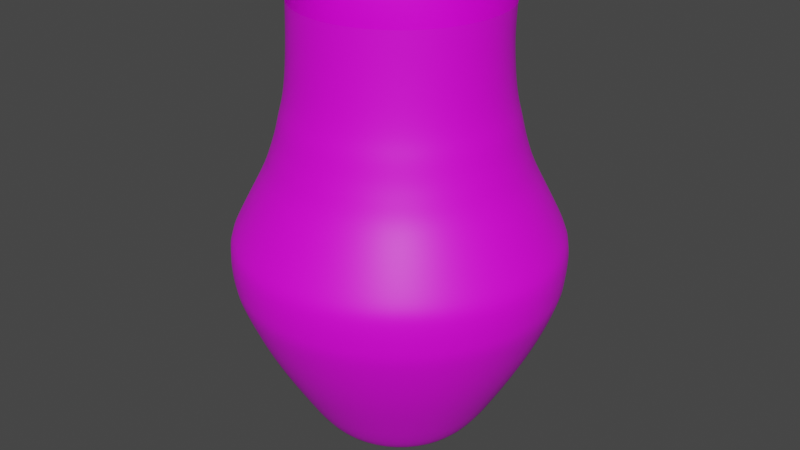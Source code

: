 # Source: jar09.blend  (saved by Blender 2.83.18; exported with 4.5.12 LTS)
import bpy
from mathutils import Matrix  # noqa: F401  (used for matrix-valued properties, if any)

bpy.ops.wm.read_factory_settings(use_empty=True)
scene = bpy.context.scene
scene.name = 'Scene'

# ---- collections
col_collection = bpy.data.collections.new('Collection'); scene.collection.children.link(col_collection)

# ---- images (referenced by path relative to the original .blend; pixels are not part of the script)
import os
ASSET_DIR = os.environ.get("B2B_ASSET_DIR", "")  # directory of the original .blend (textures are referenced by path, not embedded)
HERE = os.path.dirname(os.path.abspath(__file__))  # packed textures are extracted next to this script under _unpacked/

def load_image(name, relpath, width, height, colorspace="sRGB"):
    """Load a texture the original file referenced (path relative to the .blend, or extracted next to this script)."""
    p = next((c for c in (os.path.join(HERE, relpath), os.path.join(ASSET_DIR, relpath)) if relpath and os.path.exists(c)), "")
    if p:
        img = bpy.data.images.load(p, check_existing=True)
        img.name = name
    else:  # same state as the original file: an image datablock whose file is absent (Cycles renders it pink)
        img = bpy.data.images.new(name, width, height)
        img.source = "FILE"
        img.filepath = "//" + (relpath or name)
    img.colorspace_settings.name = colorspace
    return img
img_jar_painted = load_image('Jar painted', '', 1024, 1024, 'sRGB')
img_jar_color = load_image('jar color', 'jar color.png', 1024, 1024, 'sRGB')

# ---- materials (node trees are filled in below, after node groups)
mat_material_001 = bpy.data.materials.new('Material.001')
mat_material_001.use_transparent_shadow = False

# ---- material node trees
mat_material_001.use_nodes = True; mat_material_001.node_tree.nodes.clear()
_N = mat_material_001.node_tree.nodes; _L = mat_material_001.node_tree.links
n0 = _N.new('ShaderNodeBsdfPrincipled'); n0.name = 'Principled BSDF'; n0.location = (10, 300)
n0.distribution = 'GGX'
n0.subsurface_method = 'BURLEY'
n0.inputs[3].default_value = 1.45
n0.inputs[27].default_value = (0.0, 0.0, 0.0, 1.0)
n0.inputs[28].default_value = 1.0
n1 = _N.new('ShaderNodeOutputMaterial'); n1.name = 'Material Output'; n1.location = (300, 300)
n2 = _N.new('ShaderNodeTexImage'); n2.name = 'Image Texture'; n2.location = (-280, 280)
n2.image = img_jar_painted
n3 = _N.new('ShaderNodeTexImage'); n3.name = 'Image Texture.001'; n3.location = (0, 0)
n3.image = img_jar_color
_L.new(n0.outputs[0], n1.inputs[0])
_L.new(n2.outputs[0], n0.inputs[0])
n1.is_active_output = True

# ---- world
world_world = bpy.data.worlds.new('World'); scene.world = world_world
world_world.use_nodes = True; world_world.node_tree.nodes.clear()
_N = world_world.node_tree.nodes; _L = world_world.node_tree.links
n0 = _N.new('ShaderNodeOutputWorld'); n0.name = 'World Output'; n0.location = (300, 300)
n1 = _N.new('ShaderNodeBackground'); n1.name = 'Background'; n1.location = (10, 300)
n1.inputs[0].default_value = (0.05088, 0.05088, 0.05088, 1.0)
_L.new(n1.outputs[0], n0.inputs[0])
n0.is_active_output = True
world_world.color = (0.05088, 0.05088, 0.05088)
world_world.use_sun_shadow = False
world_world.sun_shadow_jitter_overblur = 0.0

# ---- meshes
me_plane_001 = bpy.data.meshes.new('Plane.001')
me_plane_001.from_pydata([(0.7696, -1.192e-07, 0.9438), (0.6162, -8.941e-08, 0.7615), (0.4116, -8.941e-08, 0.7121), (-0.005696, -9.054e-08, 0.6738), (0.2267, -8.941e-08, 0.6817), (0.8915, -1.49e-07, 1.13), (1.017, -1.788e-07, 1.327), (1.139, -2.086e-07, 1.532), (1.261, -2.384e-07, 1.768), (1.371, -2.682e-07, 2.03), (1.391, -2.98e-07, 2.136), (1.403, -2.98e-07, 2.258), (1.403, -3.278e-07, 2.341), (1.395, -3.278e-07, 2.433), (1.344, -3.278e-07, 2.543), (1.19, -3.874e-07, 2.812), (1.08, -4.172e-07, 3.002), (1.033, -4.172e-07, 3.131), (0.9859, -4.47e-07, 3.261), (0.9505, -4.47e-07, 3.412), (0.9151, -4.768e-07, 3.523), (0.8876, -5.066e-07, 3.671), (0.8706, -5.066e-07, 3.846), (0.8592, -5.364e-07, 4.037), (0.8536, -5.662e-07, 4.283), (0.6672, 0.3852, 0.9438), (0.539, 0.3112, 0.7615), (0.3679, 0.2124, 0.7121), (-0.03346, -0.002848, 0.6738), (0.2133, 0.1232, 0.6817), (0.7692, 0.4441, 1.13), (0.8744, 0.5049, 1.327), (0.9764, 0.5637, 1.532), (1.078, 0.6226, 1.768), (1.17, 0.6758, 2.03), (1.187, 0.6853, 2.136), (1.197, 0.691, 2.258), (1.197, 0.691, 2.341), (1.19, 0.6872, 2.433), (1.147, 0.6625, 2.543), (1.019, 0.5884, 2.812), (0.9271, 0.5352, 3.002), (0.8876, 0.5125, 3.131), (0.8481, 0.4897, 3.261), (0.8185, 0.4726, 3.412), (0.7889, 0.4555, 3.523), (0.7659, 0.4422, 3.671), (0.7517, 0.434, 3.846), (0.7422, 0.4285, 4.037), (0.7648, 0.4258, 4.283), (0.3852, 0.6672, 0.9438), (0.3112, 0.539, 0.7615), (0.2124, 0.3679, 0.7121), (-0.002848, -0.004933, 0.6738), (0.1232, 0.2133, 0.6817), (0.4441, 0.7692, 1.13), (0.5049, 0.8744, 1.327), (0.5637, 0.9764, 1.532), (0.6226, 1.078, 1.768), (0.6758, 1.17, 2.03), (0.6853, 1.187, 2.136), (0.691, 1.197, 2.258), (0.691, 1.197, 2.341), (0.6872, 1.19, 2.433), (0.6625, 1.147, 2.543), (0.5884, 1.019, 2.812), (0.5352, 0.9271, 3.002), (0.5125, 0.8876, 3.131), (0.4897, 0.8481, 3.261), (0.4726, 0.8185, 3.412), (0.4555, 0.7889, 3.523), (0.4422, 0.7659, 3.671), (0.434, 0.7517, 3.846), (0.4285, 0.7422, 4.037), (0.442, 0.7375, 4.283), (1.192e-07, 0.7704, 0.9438), (5.96e-08, 0.6223, 0.7615), (1.043e-07, 0.4248, 0.7121), (-0.02836, -0.005696, 0.6738), (8.941e-08, 0.2463, 0.6817), (1.49e-07, 0.8882, 1.13), (1.788e-07, 1.01, 1.327), (1.49e-07, 1.127, 1.532), (2.384e-07, 1.245, 1.768), (2.384e-07, 1.352, 2.03), (2.384e-07, 1.371, 2.136), (2.384e-07, 1.382, 2.258), (2.98e-07, 1.382, 2.341), (2.98e-07, 1.374, 2.433), (2.384e-07, 1.325, 2.543), (4.172e-07, 1.177, 2.812), (3.576e-07, 1.07, 3.002), (4.172e-07, 1.025, 3.131), (4.172e-07, 0.9793, 3.261), (3.874e-07, 0.9452, 3.412), (4.47e-07, 0.911, 3.523), (4.768e-07, 0.8844, 3.671), (4.768e-07, 0.868, 3.846), (5.662e-07, 0.857, 4.037), (0.001007, 0.8516, 4.283), (-0.3852, 0.6672, 0.9438), (-0.3112, 0.539, 0.7615), (-0.2124, 0.3679, 0.7121), (0.003956, -0.004932, 0.6738), (-0.1232, 0.2133, 0.6817), (-0.4441, 0.7692, 1.13), (-0.5049, 0.8744, 1.327), (-0.5637, 0.9764, 1.532), (-0.6226, 1.078, 1.768), (-0.6758, 1.17, 2.03), (-0.6853, 1.187, 2.136), (-0.691, 1.197, 2.258), (-0.691, 1.197, 2.341), (-0.6872, 1.19, 2.433), (-0.6625, 1.147, 2.543), (-0.5884, 1.019, 2.812), (-0.5352, 0.9271, 3.002), (-0.5125, 0.8876, 3.131), (-0.4897, 0.8481, 3.261), (-0.4726, 0.8185, 3.412), (-0.4555, 0.7889, 3.523), (-0.4422, 0.7659, 3.671), (-0.434, 0.7517, 3.846), (-0.4285, 0.7422, 4.037), (-0.44, 0.7375, 4.283), (-0.6672, 0.3852, 0.9438), (-0.539, 0.3112, 0.7615), (-0.3679, 0.2124, 0.7121), (-0.02325, -0.002848, 0.6738), (-0.2199, 0.1232, 0.6817), (-0.7692, 0.4441, 1.13), (-0.8744, 0.5049, 1.327), (-0.9764, 0.5637, 1.532), (-1.078, 0.6226, 1.768), (-1.17, 0.6758, 2.03), (-1.187, 0.6853, 2.136), (-1.197, 0.691, 2.258), (-1.197, 0.691, 2.341), (-1.19, 0.6872, 2.433), (-1.147, 0.6625, 2.543), (-1.019, 0.5884, 2.812), (-0.9271, 0.5352, 3.002), (-0.8876, 0.5125, 3.131), (-0.8481, 0.4897, 3.261), (-0.8185, 0.4726, 3.412), (-0.7889, 0.4555, 3.523), (-0.7659, 0.4422, 3.671), (-0.7517, 0.434, 3.846), (-0.7422, 0.4285, 4.037), (-0.7628, 0.4258, 4.283), (-0.8263, 1.192e-07, 0.9438), (-0.6729, 0.0, 0.7615), (-0.4683, 1.192e-07, 0.7121), (0.006905, 8.941e-08, 0.6738), (-0.2835, 8.941e-08, 0.6817), (-0.9482, 1.192e-07, 1.13), (-1.074, 1.788e-07, 1.327), (-1.196, 8.941e-08, 1.532), (-1.318, 2.384e-07, 1.768), (-1.428, 1.788e-07, 2.03), (-1.448, 1.192e-07, 2.136), (-1.46, 1.788e-07, 2.258), (-1.46, 2.384e-07, 2.341), (-1.452, 1.788e-07, 2.433), (-1.401, 2.384e-07, 2.543), (-1.247, 4.172e-07, 2.812), (-1.137, 2.98e-07, 3.002), (-1.09, 3.576e-07, 3.131), (-1.043, 4.47e-07, 3.261), (-1.007, 3.278e-07, 3.412), (-0.9718, 4.47e-07, 3.523), (-0.9443, 4.47e-07, 3.671), (-0.9273, 4.47e-07, 3.846), (-0.916, 5.364e-07, 4.037), (-0.9103, 5.662e-07, 4.283), (-0.7194, -0.3852, 0.9438), (-0.5865, -0.3112, 0.7615), (-0.4094, -0.2124, 0.7121), (0.004932, 0.002848, 0.6738), (-0.2493, -0.1232, 0.6817), (-0.825, -0.4441, 1.13), (-0.934, -0.5049, 1.327), (-1.04, -0.5637, 1.532), (-1.145, -0.6226, 1.768), (-1.241, -0.6758, 2.03), (-1.258, -0.6853, 2.136), (-1.268, -0.691, 2.258), (-1.268, -0.691, 2.341), (-1.261, -0.6872, 2.433), (-1.217, -0.6625, 2.543), (-1.084, -0.5884, 2.812), (-0.9885, -0.5352, 3.002), (-0.9476, -0.5125, 3.131), (-0.9067, -0.4897, 3.261), (-0.8761, -0.4726, 3.412), (-0.8454, -0.4555, 3.523), (-0.8216, -0.4422, 3.671), (-0.8069, -0.434, 3.846), (-0.797, -0.4285, 4.037), (-0.7921, -0.4258, 4.283), (-0.4273, -0.6672, 0.9438), (-0.3506, -0.539, 0.7615), (-0.2483, -0.3679, 0.7121), (0.002848, 0.004933, 0.6738), (-0.1559, -0.2133, 0.6817), (-0.4883, -0.7692, 1.13), (-0.5512, -0.8744, 1.327), (-0.6122, -0.9764, 1.532), (-0.6732, -1.078, 1.768), (-0.7282, -1.17, 2.03), (-0.7381, -1.187, 2.136), (-0.744, -1.197, 2.258), (-0.744, -1.197, 2.341), (-0.74, -1.19, 2.433), (-0.7145, -1.147, 2.543), (-0.6378, -1.019, 2.812), (-0.5827, -0.9271, 3.002), (-0.5591, -0.8876, 3.131), (-0.5355, -0.8481, 3.261), (-0.5178, -0.8185, 3.412), (-0.5001, -0.7889, 3.523), (-0.4863, -0.7659, 3.671), (-0.4778, -0.7517, 3.846), (-0.4722, -0.7422, 4.037), (-0.4693, -0.7375, 4.283), (-0.02836, -0.7704, 0.9438), (-0.02836, -0.6223, 0.7615), (-0.02836, -0.4248, 0.7121), (-9.011e-08, 0.005696, 0.6738), (-0.02836, -0.2463, 0.6817), (-0.02836, -0.8882, 1.13), (-0.02836, -1.01, 1.327), (-0.02836, -1.127, 1.532), (-0.02836, -1.245, 1.768), (-0.02836, -1.352, 2.03), (-0.02836, -1.371, 2.136), (-0.02836, -1.382, 2.258), (-0.02836, -1.382, 2.341), (-0.02836, -1.374, 2.433), (-0.02836, -1.325, 2.543), (-0.02836, -1.177, 2.812), (-0.02836, -1.07, 3.002), (-0.02836, -1.025, 3.131), (-0.02836, -0.9793, 3.261), (-0.02836, -0.9452, 3.412), (-0.02836, -0.911, 3.523), (-0.02836, -0.8844, 3.671), (-0.02836, -0.868, 3.846), (-0.02836, -0.857, 4.037), (-0.02836, -0.8516, 4.283), (0.3706, -0.6672, 0.9438), (0.2939, -0.539, 0.7615), (0.1916, -0.3679, 0.7121), (-0.002848, 0.004932, 0.6738), (0.0992, -0.2133, 0.6817), (0.4316, -0.7692, 1.13), (0.4945, -0.8744, 1.327), (0.5555, -0.9764, 1.532), (0.6164, -1.078, 1.768), (0.6715, -1.17, 2.03), (0.6813, -1.187, 2.136), (0.6872, -1.197, 2.258), (0.6872, -1.197, 2.341), (0.6833, -1.19, 2.433), (0.6577, -1.147, 2.543), (0.581, -1.019, 2.812), (0.526, -0.9271, 3.002), (0.5024, -0.8876, 3.131), (0.4788, -0.8481, 3.261), (0.4611, -0.8185, 3.412), (0.4434, -0.7889, 3.523), (0.4296, -0.7659, 3.671), (0.4211, -0.7517, 3.846), (0.4154, -0.7422, 4.037), (0.4126, -0.7375, 4.283), (0.6627, -0.3852, 0.9438), (0.5298, -0.3112, 0.7615), (0.3527, -0.2124, 0.7121), (-0.004933, 0.002848, 0.6738), (0.1926, -0.1232, 0.6817), (0.7683, -0.4441, 1.13), (0.8773, -0.5049, 1.327), (0.9829, -0.5637, 1.532), (1.088, -0.6226, 1.768), (1.184, -0.6758, 2.03), (1.201, -0.6853, 2.136), (1.211, -0.691, 2.258), (1.211, -0.691, 2.341), (1.204, -0.6872, 2.433), (1.16, -0.6625, 2.543), (1.027, -0.5884, 2.812), (0.9318, -0.5352, 3.002), (0.8909, -0.5125, 3.131), (0.85, -0.4897, 3.261), (0.8194, -0.4726, 3.412), (0.7887, -0.4555, 3.523), (0.7649, -0.4422, 3.671), (0.7501, -0.434, 3.846), (0.7403, -0.4285, 4.037), (0.7354, -0.4258, 4.283)], [], [(6, 31, 32, 7), (21, 46, 47, 22), (14, 39, 40, 15), (7, 32, 33, 8), (22, 47, 48, 23), (1, 26, 25, 0), (15, 40, 41, 16), (8, 33, 34, 9), (23, 48, 49, 24), (4, 29, 27, 2), (16, 41, 42, 17), (9, 34, 35, 10), (2, 27, 26, 1), (17, 42, 43, 18), (10, 35, 36, 11), (3, 28, 29, 4), (18, 43, 44, 19), (11, 36, 37, 12), (0, 25, 30, 5), (19, 44, 45, 20), (12, 37, 38, 13), (5, 30, 31, 6), (20, 45, 46, 21), (13, 38, 39, 14), (25, 50, 55, 30), (44, 69, 70, 45), (37, 62, 63, 38), (30, 55, 56, 31), (45, 70, 71, 46), (38, 63, 64, 39), (31, 56, 57, 32), (46, 71, 72, 47), (39, 64, 65, 40), (32, 57, 58, 33), (47, 72, 73, 48), (26, 51, 50, 25), (40, 65, 66, 41), (33, 58, 59, 34), (48, 73, 74, 49), (29, 54, 52, 27), (41, 66, 67, 42), (34, 59, 60, 35), (27, 52, 51, 26), (42, 67, 68, 43), (35, 60, 61, 36), (28, 53, 54, 29), (43, 68, 69, 44), (36, 61, 62, 37), (57, 82, 83, 58), (72, 97, 98, 73), (51, 76, 75, 50), (65, 90, 91, 66), (58, 83, 84, 59), (73, 98, 99, 74), (54, 79, 77, 52), (66, 91, 92, 67), (59, 84, 85, 60), (52, 77, 76, 51), (67, 92, 93, 68), (60, 85, 86, 61), (53, 78, 79, 54), (68, 93, 94, 69), (61, 86, 87, 62), (50, 75, 80, 55), (69, 94, 95, 70), (62, 87, 88, 63), (55, 80, 81, 56), (70, 95, 96, 71), (63, 88, 89, 64), (56, 81, 82, 57), (71, 96, 97, 72), (64, 89, 90, 65), (92, 117, 118, 93), (85, 110, 111, 86), (78, 103, 104, 79), (93, 118, 119, 94), (86, 111, 112, 87), (75, 100, 105, 80), (94, 119, 120, 95), (87, 112, 113, 88), (80, 105, 106, 81), (95, 120, 121, 96), (88, 113, 114, 89), (81, 106, 107, 82), (96, 121, 122, 97), (89, 114, 115, 90), (82, 107, 108, 83), (97, 122, 123, 98), (76, 101, 100, 75), (90, 115, 116, 91), (83, 108, 109, 84), (98, 123, 124, 99), (79, 104, 102, 77), (91, 116, 117, 92), (84, 109, 110, 85), (77, 102, 101, 76), (105, 130, 131, 106), (120, 145, 146, 121), (113, 138, 139, 114), (106, 131, 132, 107), (121, 146, 147, 122), (114, 139, 140, 115), (107, 132, 133, 108), (122, 147, 148, 123), (101, 126, 125, 100), (115, 140, 141, 116), (108, 133, 134, 109), (123, 148, 149, 124), (104, 129, 127, 102), (116, 141, 142, 117), (109, 134, 135, 110), (102, 127, 126, 101), (117, 142, 143, 118), (110, 135, 136, 111), (103, 128, 129, 104), (118, 143, 144, 119), (111, 136, 137, 112), (100, 125, 130, 105), (119, 144, 145, 120), (112, 137, 138, 113), (133, 158, 159, 134), (148, 173, 174, 149), (129, 154, 152, 127), (141, 166, 167, 142), (134, 159, 160, 135), (127, 152, 151, 126), (142, 167, 168, 143), (135, 160, 161, 136), (128, 153, 154, 129), (143, 168, 169, 144), (136, 161, 162, 137), (125, 150, 155, 130), (144, 169, 170, 145), (137, 162, 163, 138), (130, 155, 156, 131), (145, 170, 171, 146), (138, 163, 164, 139), (131, 156, 157, 132), (146, 171, 172, 147), (139, 164, 165, 140), (132, 157, 158, 133), (147, 172, 173, 148), (126, 151, 150, 125), (140, 165, 166, 141), (168, 193, 194, 169), (161, 186, 187, 162), (150, 175, 180, 155), (169, 194, 195, 170), (162, 187, 188, 163), (155, 180, 181, 156), (170, 195, 196, 171), (163, 188, 189, 164), (156, 181, 182, 157), (171, 196, 197, 172), (164, 189, 190, 165), (157, 182, 183, 158), (172, 197, 198, 173), (151, 176, 175, 150), (165, 190, 191, 166), (158, 183, 184, 159), (173, 198, 199, 174), (154, 179, 177, 152), (166, 191, 192, 167), (159, 184, 185, 160), (152, 177, 176, 151), (167, 192, 193, 168), (160, 185, 186, 161), (153, 178, 179, 154), (181, 206, 207, 182), (196, 221, 222, 197), (189, 214, 215, 190), (182, 207, 208, 183), (197, 222, 223, 198), (176, 201, 200, 175), (190, 215, 216, 191), (183, 208, 209, 184), (198, 223, 224, 199), (179, 204, 202, 177), (191, 216, 217, 192), (184, 209, 210, 185), (177, 202, 201, 176), (192, 217, 218, 193), (185, 210, 211, 186), (178, 203, 204, 179), (193, 218, 219, 194), (186, 211, 212, 187), (175, 200, 205, 180), (194, 219, 220, 195), (187, 212, 213, 188), (180, 205, 206, 181), (195, 220, 221, 196), (188, 213, 214, 189), (209, 234, 235, 210), (202, 227, 226, 201), (217, 242, 243, 218), (210, 235, 236, 211), (203, 228, 229, 204), (218, 243, 244, 219), (211, 236, 237, 212), (200, 225, 230, 205), (219, 244, 245, 220), (212, 237, 238, 213), (205, 230, 231, 206), (220, 245, 246, 221), (213, 238, 239, 214), (206, 231, 232, 207), (221, 246, 247, 222), (214, 239, 240, 215), (207, 232, 233, 208), (222, 247, 248, 223), (201, 226, 225, 200), (215, 240, 241, 216), (208, 233, 234, 209), (223, 248, 249, 224), (204, 229, 227, 202), (216, 241, 242, 217), (244, 269, 270, 245), (237, 262, 263, 238), (230, 255, 256, 231), (245, 270, 271, 246), (238, 263, 264, 239), (231, 256, 257, 232), (246, 271, 272, 247), (239, 264, 265, 240), (232, 257, 258, 233), (247, 272, 273, 248), (226, 251, 250, 225), (240, 265, 266, 241), (233, 258, 259, 234), (248, 273, 274, 249), (229, 254, 252, 227), (241, 266, 267, 242), (234, 259, 260, 235), (227, 252, 251, 226), (242, 267, 268, 243), (235, 260, 261, 236), (228, 253, 254, 229), (243, 268, 269, 244), (236, 261, 262, 237), (225, 250, 255, 230), (257, 282, 283, 258), (272, 297, 298, 273), (251, 276, 275, 250), (265, 290, 291, 266), (258, 283, 284, 259), (273, 298, 299, 274), (254, 279, 277, 252), (266, 291, 292, 267), (259, 284, 285, 260), (252, 277, 276, 251), (267, 292, 293, 268), (260, 285, 286, 261), (253, 278, 279, 254), (268, 293, 294, 269), (261, 286, 287, 262), (250, 275, 280, 255), (269, 294, 295, 270), (262, 287, 288, 263), (255, 280, 281, 256), (270, 295, 296, 271), (263, 288, 289, 264), (256, 281, 282, 257), (271, 296, 297, 272), (264, 289, 290, 265), (285, 10, 11, 286), (278, 3, 4, 279), (293, 18, 19, 294), (286, 11, 12, 287), (275, 0, 5, 280), (294, 19, 20, 295), (287, 12, 13, 288), (280, 5, 6, 281), (295, 20, 21, 296), (288, 13, 14, 289), (281, 6, 7, 282), (296, 21, 22, 297), (289, 14, 15, 290), (282, 7, 8, 283), (297, 22, 23, 298), (276, 1, 0, 275), (290, 15, 16, 291), (283, 8, 9, 284), (298, 23, 24, 299), (279, 4, 2, 277), (291, 16, 17, 292), (284, 9, 10, 285), (277, 2, 1, 276), (292, 17, 18, 293)])
me_plane_001.polygons.foreach_set('use_smooth', [True] * 288)
_uv = me_plane_001.uv_layers.new(name='UVMap')
_uv.uv.foreach_set('vector', [0.8091, 0.1178, 0.7447, 0.1048, 0.733, 0.1359, 0.8047, 0.1506, 0.8209, 0.4168, 0.7644, 0.4055, 0.7666, 0.4277, 0.8221, 0.4388, 0.7993, 0.2925, 0.7152, 0.2749, 0.7314, 0.3045, 0.8063, 0.32, 0.8047, 0.1506, 0.733, 0.1359, 0.7214, 0.1709, 0.8005, 0.1874, 0.8221, 0.4388, 0.7666, 0.4277, 0.7683, 0.4523, 0.8231, 0.4632, 0.8236, 0.0241, 0.7835, 0.01659, 0.7686, 0.04586, 0.818, 0.0555, 0.8063, 0.32, 0.7314, 0.3045, 0.7431, 0.3253, 0.8113, 0.3393, 0.8005, 0.1874, 0.7214, 0.1709, 0.711, 0.2091, 0.7968, 0.227, 0.8231, 0.4632, 0.7683, 0.4523, 0.7685, 0.4855, 0.824, 0.495, 0.4448, 0.706, 0.4277, 0.7006, 0.4106, 0.7193, 0.4394, 0.7313, 0.8113, 0.3393, 0.7431, 0.3253, 0.7482, 0.3405, 0.8135, 0.3538, 0.7968, 0.227, 0.711, 0.2091, 0.7093, 0.2236, 0.7963, 0.2419, 0.4394, 0.7313, 0.4106, 0.7193, 0.3916, 0.74, 0.4334, 0.7594, 0.8135, 0.3538, 0.7482, 0.3405, 0.7533, 0.3556, 0.8158, 0.3682, 0.7963, 0.2419, 0.7093, 0.2236, 0.7085, 0.2399, 0.7962, 0.2583, 0.4516, 0.6741, 0.4528, 0.6703, 0.4277, 0.7006, 0.4448, 0.706, 0.8158, 0.3682, 0.7533, 0.3556, 0.7573, 0.3741, 0.8177, 0.3863, 0.7962, 0.2583, 0.7085, 0.2399, 0.7087, 0.2508, 0.7964, 0.2692, 0.818, 0.0555, 0.7686, 0.04586, 0.7568, 0.0745, 0.8136, 0.08582, 0.8177, 0.3863, 0.7573, 0.3741, 0.7612, 0.3872, 0.8194, 0.3989, 0.7964, 0.2692, 0.7087, 0.2508, 0.7098, 0.2624, 0.797, 0.2807, 0.8136, 0.08582, 0.7568, 0.0745, 0.7447, 0.1048, 0.8091, 0.1178, 0.8194, 0.3989, 0.7612, 0.3872, 0.7644, 0.4055, 0.8209, 0.4168, 0.797, 0.2807, 0.7098, 0.2624, 0.7152, 0.2749, 0.7993, 0.2925, 0.07104, 0.9565, 0.121, 0.9467, 0.1166, 0.9167, 0.059, 0.928, 0.05319, 0.6269, 0.1145, 0.6149, 0.1158, 0.6021, 0.05668, 0.6137, 0.008484, 0.752, 0.09811, 0.7344, 0.09839, 0.7228, 0.009262, 0.7404, 0.059, 0.928, 0.1166, 0.9167, 0.112, 0.885, 0.04656, 0.8979, 0.05668, 0.6137, 0.1158, 0.6021, 0.1168, 0.5839, 0.05941, 0.5952, 0.009262, 0.7404, 0.09839, 0.7228, 0.1002, 0.7107, 0.01431, 0.7277, 0.04656, 0.8979, 0.112, 0.885, 0.1076, 0.8525, 0.03452, 0.8669, 0.05941, 0.5952, 0.1168, 0.5839, 0.1174, 0.5618, 0.06109, 0.5729, 0.01431, 0.7277, 0.1002, 0.7107, 0.1058, 0.6825, 0.02947, 0.6975, 0.03452, 0.8669, 0.1076, 0.8525, 0.1032, 0.8161, 0.02247, 0.832, 0.06109, 0.5729, 0.1174, 0.5618, 0.1178, 0.5372, 0.06221, 0.5482, 0.0862, 0.9856, 0.1266, 0.9776, 0.121, 0.9467, 0.07104, 0.9565, 0.02947, 0.6975, 0.1058, 0.6825, 0.1098, 0.6626, 0.04036, 0.6763, 0.02247, 0.832, 0.1032, 0.8161, 0.09924, 0.7767, 0.01159, 0.7939, 0.06221, 0.5482, 0.1178, 0.5372, 0.1157, 0.505, 0.05895, 0.5158, 0.4277, 0.7006, 0.4176, 0.6857, 0.3931, 0.6936, 0.4106, 0.7193, 0.04036, 0.6763, 0.1098, 0.6626, 0.1115, 0.6479, 0.04502, 0.661, 0.01159, 0.7939, 0.09924, 0.7767, 0.09853, 0.7618, 0.009648, 0.7793, 0.4106, 0.7193, 0.3931, 0.6936, 0.3659, 0.7024, 0.3916, 0.74, 0.04502, 0.661, 0.1115, 0.6479, 0.1132, 0.6332, 0.04969, 0.6457, 0.009648, 0.7793, 0.09853, 0.7618, 0.09811, 0.7453, 0.008483, 0.763, 0.4528, 0.6703, 0.4522, 0.6746, 0.4176, 0.6857, 0.4277, 0.7006, 0.04969, 0.6457, 0.1132, 0.6332, 0.1145, 0.6149, 0.05319, 0.6269, 0.008483, 0.763, 0.09811, 0.7453, 0.09811, 0.7344, 0.008484, 0.752, 0.1076, 0.8525, 0.1921, 0.8525, 0.1965, 0.8161, 0.1032, 0.8161, 0.1174, 0.5618, 0.1824, 0.5618, 0.182, 0.5372, 0.1178, 0.5372, 0.1266, 0.9776, 0.1732, 0.9776, 0.1787, 0.9467, 0.121, 0.9467, 0.1058, 0.6825, 0.1939, 0.6825, 0.19, 0.6626, 0.1098, 0.6626, 0.1032, 0.8161, 0.1965, 0.8161, 0.2005, 0.7767, 0.09924, 0.7767, 0.1178, 0.5372, 0.182, 0.5372, 0.1816, 0.5052, 0.1157, 0.505, 0.4176, 0.6857, 0.4165, 0.6679, 0.3912, 0.6629, 0.3931, 0.6936, 0.1098, 0.6626, 0.19, 0.6626, 0.1883, 0.6479, 0.1115, 0.6479, 0.09924, 0.7767, 0.2005, 0.7767, 0.2012, 0.7618, 0.09853, 0.7618, 0.3931, 0.6936, 0.3912, 0.6629, 0.3632, 0.6573, 0.3659, 0.7024, 0.1115, 0.6479, 0.1883, 0.6479, 0.1865, 0.6332, 0.1132, 0.6332, 0.09853, 0.7618, 0.2012, 0.7618, 0.2016, 0.7453, 0.09811, 0.7453, 0.4522, 0.6746, 0.453, 0.6711, 0.4165, 0.6679, 0.4176, 0.6857, 0.1132, 0.6332, 0.1865, 0.6332, 0.1853, 0.6149, 0.1145, 0.6149, 0.09811, 0.7453, 0.2016, 0.7453, 0.2016, 0.7344, 0.09811, 0.7344, 0.121, 0.9467, 0.1787, 0.9467, 0.1831, 0.9167, 0.1166, 0.9167, 0.1145, 0.6149, 0.1853, 0.6149, 0.184, 0.6021, 0.1158, 0.6021, 0.09811, 0.7344, 0.2016, 0.7344, 0.2013, 0.7228, 0.09839, 0.7228, 0.1166, 0.9167, 0.1831, 0.9167, 0.1877, 0.885, 0.112, 0.885, 0.1158, 0.6021, 0.184, 0.6021, 0.183, 0.5839, 0.1168, 0.5839, 0.09839, 0.7228, 0.2013, 0.7228, 0.1995, 0.7107, 0.1002, 0.7107, 0.112, 0.885, 0.1877, 0.885, 0.1921, 0.8525, 0.1076, 0.8525, 0.1168, 0.5839, 0.183, 0.5839, 0.1824, 0.5618, 0.1174, 0.5618, 0.1002, 0.7107, 0.1995, 0.7107, 0.1939, 0.6825, 0.1058, 0.6825, 0.07806, 0.1388, 0.1239, 0.1659, 0.132, 0.1484, 0.08814, 0.1225, 0.2012, 0.7618, 0.2901, 0.7793, 0.2912, 0.763, 0.2016, 0.7453, 0.453, 0.6711, 0.452, 0.6755, 0.4247, 0.652, 0.4165, 0.6679, 0.1865, 0.6332, 0.2501, 0.6457, 0.2466, 0.6269, 0.1853, 0.6149, 0.2016, 0.7453, 0.2912, 0.763, 0.2913, 0.752, 0.2016, 0.7344, 0.1787, 0.9467, 0.2287, 0.9565, 0.2407, 0.928, 0.1831, 0.9167, 0.09748, 0.1031, 0.1398, 0.1281, 0.1463, 0.1132, 0.1055, 0.08909, 0.2016, 0.7344, 0.2913, 0.752, 0.2905, 0.7404, 0.2013, 0.7228, 0.1831, 0.9167, 0.2407, 0.928, 0.2532, 0.8979, 0.1877, 0.885, 0.184, 0.6021, 0.2431, 0.6137, 0.2404, 0.5952, 0.183, 0.5839, 0.01011, 0.2259, 0.07164, 0.2623, 0.0794, 0.2472, 0.02008, 0.2121, 0.1877, 0.885, 0.2532, 0.8979, 0.2652, 0.8669, 0.1921, 0.8525, 0.183, 0.5839, 0.2404, 0.5952, 0.2387, 0.5729, 0.1824, 0.5618, 0.02008, 0.2121, 0.0794, 0.2472, 0.1007, 0.2098, 0.04802, 0.1787, 0.1921, 0.8525, 0.2652, 0.8669, 0.2773, 0.832, 0.1965, 0.8161, 0.1824, 0.5618, 0.2387, 0.5729, 0.2376, 0.5482, 0.182, 0.5372, 0.1732, 0.9776, 0.2135, 0.9856, 0.2287, 0.9565, 0.1787, 0.9467, 0.04802, 0.1787, 0.1007, 0.2098, 0.1159, 0.1834, 0.06797, 0.1551, 0.1965, 0.8161, 0.2773, 0.832, 0.2881, 0.7939, 0.2005, 0.7767, 0.182, 0.5372, 0.2376, 0.5482, 0.239, 0.5163, 0.1816, 0.5052, 0.4165, 0.6679, 0.4247, 0.652, 0.4054, 0.6354, 0.3912, 0.6629, 0.06797, 0.1551, 0.1159, 0.1834, 0.1239, 0.1659, 0.07806, 0.1388, 0.2005, 0.7767, 0.2881, 0.7939, 0.2901, 0.7793, 0.2012, 0.7618, 0.3912, 0.6629, 0.4054, 0.6354, 0.384, 0.617, 0.3632, 0.6573, 0.07111, 0.4247, 0.1312, 0.4446, 0.1354, 0.4234, 0.06711, 0.4008, 0.1463, 0.1132, 0.2079, 0.1336, 0.2131, 0.1133, 0.1533, 0.09351, 0.07164, 0.2623, 0.1646, 0.2931, 0.169, 0.2769, 0.0794, 0.2472, 0.06711, 0.4008, 0.1354, 0.4234, 0.1399, 0.4011, 0.06368, 0.3759, 0.1533, 0.09351, 0.2131, 0.1133, 0.219, 0.0899, 0.1603, 0.07045, 0.0794, 0.2472, 0.169, 0.2769, 0.1803, 0.2362, 0.1007, 0.2098, 0.06368, 0.3759, 0.1399, 0.4011, 0.1454, 0.3749, 0.06123, 0.347, 0.1603, 0.07045, 0.219, 0.0899, 0.2254, 0.06454, 0.1674, 0.04533, 0.384, 0.617, 0.423, 0.5922, 0.4161, 0.5725, 0.368, 0.6033, 0.1007, 0.2098, 0.1803, 0.2362, 0.1883, 0.2074, 0.1159, 0.1834, 0.06123, 0.347, 0.1454, 0.3749, 0.152, 0.3447, 0.06061, 0.3144, 0.1674, 0.04533, 0.2254, 0.06454, 0.2348, 0.03352, 0.1766, 0.01389, 0.4247, 0.652, 0.4403, 0.6412, 0.432, 0.6184, 0.4054, 0.6354, 0.1159, 0.1834, 0.1883, 0.2074, 0.1932, 0.1889, 0.1239, 0.1659, 0.06061, 0.3144, 0.152, 0.3447, 0.1551, 0.3316, 0.06242, 0.3009, 0.4054, 0.6354, 0.432, 0.6184, 0.423, 0.5922, 0.384, 0.617, 0.1239, 0.1659, 0.1932, 0.1889, 0.1982, 0.1703, 0.132, 0.1484, 0.06242, 0.3009, 0.1551, 0.3316, 0.1588, 0.3162, 0.06536, 0.2852, 0.452, 0.6755, 0.4525, 0.6717, 0.4403, 0.6412, 0.4247, 0.652, 0.132, 0.1484, 0.1982, 0.1703, 0.2037, 0.1493, 0.1398, 0.1281, 0.06536, 0.2852, 0.1588, 0.3162, 0.1615, 0.3053, 0.06805, 0.2743, 0.07515, 0.4472, 0.1272, 0.4644, 0.1312, 0.4446, 0.07111, 0.4247, 0.1398, 0.1281, 0.2037, 0.1493, 0.2079, 0.1336, 0.1463, 0.1132, 0.06805, 0.2743, 0.1615, 0.3053, 0.1646, 0.2931, 0.07164, 0.2623, 0.1454, 0.3749, 0.2395, 0.3939, 0.2539, 0.3652, 0.152, 0.3447, 0.2254, 0.06454, 0.2906, 0.07805, 0.2982, 0.04569, 0.2348, 0.03352, 0.4403, 0.6412, 0.4596, 0.636, 0.465, 0.6106, 0.432, 0.6184, 0.1883, 0.2074, 0.2693, 0.224, 0.2709, 0.2048, 0.1932, 0.1889, 0.152, 0.3447, 0.2539, 0.3652, 0.2584, 0.3523, 0.1551, 0.3316, 0.432, 0.6184, 0.465, 0.6106, 0.471, 0.5826, 0.423, 0.5922, 0.1932, 0.1889, 0.2709, 0.2048, 0.2725, 0.1856, 0.1982, 0.1703, 0.1551, 0.3316, 0.2584, 0.3523, 0.263, 0.3371, 0.1588, 0.3162, 0.4525, 0.6717, 0.4512, 0.6758, 0.4596, 0.636, 0.4403, 0.6412, 0.1982, 0.1703, 0.2725, 0.1856, 0.2755, 0.164, 0.2037, 0.1493, 0.1588, 0.3162, 0.263, 0.3371, 0.2657, 0.3262, 0.1615, 0.3053, 0.1272, 0.4644, 0.186, 0.4767, 0.1987, 0.4586, 0.1312, 0.4446, 0.2037, 0.1493, 0.2755, 0.164, 0.2771, 0.1479, 0.2079, 0.1336, 0.1615, 0.3053, 0.2657, 0.3262, 0.2682, 0.3139, 0.1646, 0.2931, 0.1312, 0.4446, 0.1987, 0.4586, 0.2119, 0.4391, 0.1354, 0.4234, 0.2079, 0.1336, 0.2771, 0.1479, 0.2803, 0.1272, 0.2131, 0.1133, 0.1646, 0.2931, 0.2682, 0.3139, 0.269, 0.297, 0.169, 0.2769, 0.1354, 0.4234, 0.2119, 0.4391, 0.2252, 0.4185, 0.1399, 0.4011, 0.2131, 0.1133, 0.2803, 0.1272, 0.2851, 0.1036, 0.219, 0.0899, 0.169, 0.2769, 0.269, 0.297, 0.2693, 0.2542, 0.1803, 0.2362, 0.1399, 0.4011, 0.2252, 0.4185, 0.2395, 0.3939, 0.1454, 0.3749, 0.219, 0.0899, 0.2851, 0.1036, 0.2906, 0.07805, 0.2254, 0.06454, 0.423, 0.5922, 0.471, 0.5826, 0.4754, 0.5616, 0.4161, 0.5725, 0.1803, 0.2362, 0.2693, 0.2542, 0.2693, 0.224, 0.1883, 0.2074, 0.2725, 0.1856, 0.3287, 0.1843, 0.3297, 0.1628, 0.2755, 0.164, 0.263, 0.3371, 0.3424, 0.3353, 0.345, 0.3244, 0.2657, 0.3262, 0.4754, 0.5616, 0.5269, 0.5871, 0.5382, 0.5743, 0.4789, 0.5448, 0.2755, 0.164, 0.3297, 0.1628, 0.3294, 0.1467, 0.2771, 0.1479, 0.2657, 0.3262, 0.345, 0.3244, 0.3471, 0.3122, 0.2682, 0.3139, 0.4789, 0.5448, 0.5382, 0.5743, 0.55, 0.561, 0.4825, 0.5276, 0.2771, 0.1479, 0.3294, 0.1467, 0.3311, 0.1261, 0.2803, 0.1272, 0.2682, 0.3139, 0.3471, 0.3122, 0.345, 0.2953, 0.269, 0.297, 0.4825, 0.5276, 0.55, 0.561, 0.5614, 0.5482, 0.486, 0.5109, 0.2803, 0.1272, 0.3311, 0.1261, 0.3349, 0.1025, 0.2851, 0.1036, 0.269, 0.297, 0.345, 0.2953, 0.3368, 0.2527, 0.2693, 0.2542, 0.2252, 0.4185, 0.2899, 0.417, 0.311, 0.3923, 0.2395, 0.3939, 0.2851, 0.1036, 0.3349, 0.1025, 0.3398, 0.07695, 0.2906, 0.07805, 0.471, 0.5826, 0.5125, 0.6032, 0.5269, 0.5871, 0.4754, 0.5616, 0.2693, 0.2542, 0.3368, 0.2527, 0.3308, 0.2226, 0.2693, 0.224, 0.2395, 0.3939, 0.311, 0.3923, 0.3315, 0.3635, 0.2539, 0.3652, 0.2906, 0.07805, 0.3398, 0.07695, 0.3471, 0.0446, 0.2982, 0.04569, 0.4596, 0.636, 0.4761, 0.6441, 0.4934, 0.6247, 0.465, 0.6106, 0.2693, 0.224, 0.3308, 0.2226, 0.3298, 0.2035, 0.2709, 0.2048, 0.2539, 0.3652, 0.3315, 0.3635, 0.3371, 0.3506, 0.2584, 0.3523, 0.465, 0.6106, 0.4934, 0.6247, 0.5125, 0.6032, 0.471, 0.5826, 0.2709, 0.2048, 0.3298, 0.2035, 0.3287, 0.1843, 0.2725, 0.1856, 0.2584, 0.3523, 0.3371, 0.3506, 0.3424, 0.3353, 0.263, 0.3371, 0.4512, 0.6758, 0.4508, 0.6755, 0.4761, 0.6441, 0.4596, 0.636, 0.6227, 0.05434, 0.555, 0.05847, 0.5647, 0.08085, 0.6402, 0.07624, 0.6763, 0.3712, 0.617, 0.3748, 0.6214, 0.3987, 0.6796, 0.3952, 0.6885, 0.2014, 0.5997, 0.2069, 0.6025, 0.2488, 0.6813, 0.244, 0.6402, 0.07624, 0.5647, 0.08085, 0.5752, 0.1073, 0.6586, 0.1022, 0.6796, 0.3952, 0.6214, 0.3987, 0.6265, 0.4246, 0.6839, 0.4211, 0.5125, 0.6032, 0.538, 0.642, 0.5583, 0.6351, 0.5269, 0.5871, 0.6813, 0.244, 0.6025, 0.2488, 0.6043, 0.2784, 0.676, 0.274, 0.6586, 0.1022, 0.5752, 0.1073, 0.5861, 0.1377, 0.6766, 0.1322, 0.6839, 0.4211, 0.6265, 0.4246, 0.6333, 0.4575, 0.6903, 0.454, 0.4761, 0.6441, 0.4862, 0.6595, 0.5108, 0.6512, 0.4934, 0.6247, 0.676, 0.274, 0.6043, 0.2784, 0.6065, 0.2974, 0.6751, 0.2932, 0.6766, 0.1322, 0.5861, 0.1377, 0.5898, 0.151, 0.6815, 0.1454, 0.4934, 0.6247, 0.5108, 0.6512, 0.538, 0.642, 0.5125, 0.6032, 0.6751, 0.2932, 0.6065, 0.2974, 0.6086, 0.3164, 0.6742, 0.3124, 0.6815, 0.1454, 0.5898, 0.151, 0.5936, 0.1667, 0.6861, 0.161, 0.4508, 0.6755, 0.4506, 0.6751, 0.4862, 0.6595, 0.4761, 0.6441, 0.6742, 0.3124, 0.6086, 0.3164, 0.6118, 0.338, 0.6751, 0.3341, 0.6861, 0.161, 0.5936, 0.1667, 0.5959, 0.1778, 0.6885, 0.1721, 0.5879, 0.01425, 0.5363, 0.01739, 0.5455, 0.03725, 0.6049, 0.03363, 0.6751, 0.3341, 0.6118, 0.338, 0.6137, 0.354, 0.6747, 0.3503, 0.6885, 0.1721, 0.5959, 0.1778, 0.5982, 0.1902, 0.6903, 0.1846, 0.6049, 0.03363, 0.5455, 0.03725, 0.555, 0.05847, 0.6227, 0.05434, 0.6747, 0.3503, 0.6137, 0.354, 0.617, 0.3748, 0.6763, 0.3712, 0.6903, 0.1846, 0.5982, 0.1902, 0.5997, 0.2069, 0.6885, 0.2014, 0.5861, 0.1377, 0.4837, 0.1581, 0.4859, 0.1717, 0.5898, 0.151, 0.5108, 0.6512, 0.5124, 0.6829, 0.5404, 0.6885, 0.538, 0.642, 0.6065, 0.2974, 0.5288, 0.3129, 0.5344, 0.3312, 0.6086, 0.3164, 0.5898, 0.151, 0.4859, 0.1717, 0.4888, 0.1876, 0.5936, 0.1667, 0.4506, 0.6751, 0.4506, 0.6747, 0.4871, 0.6779, 0.4862, 0.6595, 0.6086, 0.3164, 0.5344, 0.3312, 0.5401, 0.3523, 0.6118, 0.338, 0.5936, 0.1667, 0.4888, 0.1876, 0.4912, 0.1987, 0.5959, 0.1778, 0.5363, 0.01739, 0.4779, 0.02905, 0.4781, 0.05069, 0.5455, 0.03725, 0.6118, 0.338, 0.5401, 0.3523, 0.5447, 0.3678, 0.6137, 0.354, 0.5959, 0.1778, 0.4912, 0.1987, 0.4941, 0.211, 0.5982, 0.1902, 0.5455, 0.03725, 0.4781, 0.05069, 0.4785, 0.07374, 0.555, 0.05847, 0.6137, 0.354, 0.5447, 0.3678, 0.55, 0.3882, 0.617, 0.3748, 0.5982, 0.1902, 0.4941, 0.211, 0.4993, 0.2269, 0.5997, 0.2069, 0.555, 0.05847, 0.4785, 0.07374, 0.4793, 0.0979, 0.5647, 0.08085, 0.617, 0.3748, 0.55, 0.3882, 0.5557, 0.4118, 0.6214, 0.3987, 0.5997, 0.2069, 0.4993, 0.2269, 0.5133, 0.2666, 0.6025, 0.2488, 0.5647, 0.08085, 0.4793, 0.0979, 0.4809, 0.1261, 0.5752, 0.1073, 0.6214, 0.3987, 0.5557, 0.4118, 0.5615, 0.4375, 0.6265, 0.4246, 0.538, 0.642, 0.5404, 0.6885, 0.5614, 0.6927, 0.5583, 0.6351, 0.6025, 0.2488, 0.5133, 0.2666, 0.5232, 0.2946, 0.6043, 0.2784, 0.5752, 0.1073, 0.4809, 0.1261, 0.4837, 0.1581, 0.5861, 0.1377, 0.6265, 0.4246, 0.5615, 0.4375, 0.5687, 0.4704, 0.6333, 0.4575, 0.4862, 0.6595, 0.4871, 0.6779, 0.5124, 0.6829, 0.5108, 0.6512, 0.6043, 0.2784, 0.5232, 0.2946, 0.5288, 0.3129, 0.6065, 0.2974, 0.5401, 0.3523, 0.4793, 0.3732, 0.4861, 0.388, 0.5447, 0.3678, 0.4912, 0.1987, 0.4023, 0.2292, 0.4057, 0.2414, 0.4941, 0.211, 0.9741, 0.05051, 0.939, 0.072, 0.9516, 0.1021, 0.9915, 0.07769, 0.5447, 0.3678, 0.4861, 0.388, 0.4931, 0.4077, 0.55, 0.3882, 0.4941, 0.211, 0.4057, 0.2414, 0.4141, 0.2562, 0.4993, 0.2269, 0.4785, 0.07374, 0.4136, 0.09607, 0.4067, 0.1228, 0.4793, 0.0979, 0.55, 0.3882, 0.4931, 0.4077, 0.4998, 0.431, 0.5557, 0.4118, 0.4993, 0.2269, 0.4141, 0.2562, 0.4376, 0.2926, 0.5133, 0.2666, 0.4793, 0.0979, 0.4067, 0.1228, 0.4008, 0.1536, 0.4809, 0.1261, 0.5557, 0.4118, 0.4998, 0.431, 0.5064, 0.4565, 0.5615, 0.4375, 0.5404, 0.6885, 0.5192, 0.7304, 0.5351, 0.7445, 0.5614, 0.6927, 0.5133, 0.2666, 0.4376, 0.2926, 0.4543, 0.3182, 0.5232, 0.2946, 0.4809, 0.1261, 0.4008, 0.1536, 0.3968, 0.188, 0.4837, 0.1581, 0.5615, 0.4375, 0.5064, 0.4565, 0.5139, 0.4892, 0.5687, 0.4704, 0.4871, 0.6779, 0.4787, 0.6945, 0.4979, 0.7115, 0.5124, 0.6829, 0.5232, 0.2946, 0.4543, 0.3182, 0.4629, 0.3356, 0.5288, 0.3129, 0.4837, 0.1581, 0.3968, 0.188, 0.3977, 0.2021, 0.4859, 0.1717, 0.5124, 0.6829, 0.4979, 0.7115, 0.5192, 0.7304, 0.5404, 0.6885, 0.5288, 0.3129, 0.4629, 0.3356, 0.4714, 0.3529, 0.5344, 0.3312, 0.4859, 0.1717, 0.3977, 0.2021, 0.3999, 0.2182, 0.4888, 0.1876, 0.4506, 0.6747, 0.4508, 0.6743, 0.4787, 0.6945, 0.4871, 0.6779, 0.5344, 0.3312, 0.4714, 0.3529, 0.4793, 0.3732, 0.5401, 0.3523, 0.4888, 0.1876, 0.3999, 0.2182, 0.4023, 0.2292, 0.4912, 0.1987, 0.9572, 0.02487, 0.9268, 0.04351, 0.939, 0.072, 0.9741, 0.05051, 0.9639, 0.1331, 0.8894, 0.1495, 0.8939, 0.1861, 0.9763, 0.168, 0.9447, 0.4253, 0.8873, 0.4379, 0.8874, 0.4623, 0.9441, 0.4498, 0.9115, 0.01442, 0.8704, 0.02347, 0.8758, 0.05472, 0.9268, 0.04351, 0.4376, 0.2926, 0.3957, 0.3199, 0.4162, 0.343, 0.4543, 0.3182, 0.9763, 0.168, 0.8939, 0.1861, 0.8982, 0.2257, 0.9876, 0.206, 0.9441, 0.4498, 0.8874, 0.4623, 0.888, 0.4941, 0.9443, 0.4817, 0.4787, 0.6945, 0.4632, 0.7047, 0.4712, 0.7292, 0.4979, 0.7115, 0.9624, 0.3226, 0.8916, 0.3382, 0.8905, 0.3527, 0.9582, 0.3378, 0.9876, 0.206, 0.8982, 0.2257, 0.8992, 0.2405, 0.9898, 0.2205, 0.4979, 0.7115, 0.4712, 0.7292, 0.4801, 0.7563, 0.5192, 0.7304, 0.9582, 0.3378, 0.8905, 0.3527, 0.8893, 0.3672, 0.9541, 0.353, 0.9898, 0.2205, 0.8992, 0.2405, 0.8999, 0.2569, 0.9913, 0.2368, 0.4508, 0.6743, 0.4511, 0.6741, 0.4632, 0.7047, 0.4787, 0.6945, 0.9541, 0.353, 0.8893, 0.3672, 0.8886, 0.3853, 0.9511, 0.3716, 0.9913, 0.2368, 0.8999, 0.2569, 0.9001, 0.2678, 0.9915, 0.2477, 0.9268, 0.04351, 0.8758, 0.05472, 0.8802, 0.08493, 0.939, 0.072, 0.9511, 0.3716, 0.8886, 0.3853, 0.8878, 0.3979, 0.948, 0.3847, 0.9915, 0.2477, 0.9001, 0.2678, 0.9001, 0.2793, 0.991, 0.2593, 0.939, 0.072, 0.8802, 0.08493, 0.8849, 0.1168, 0.9516, 0.1021, 0.948, 0.3847, 0.8878, 0.3979, 0.8873, 0.4159, 0.9458, 0.403, 0.991, 0.2593, 0.9001, 0.2793, 0.8988, 0.2911, 0.9864, 0.2719, 0.9516, 0.1021, 0.8849, 0.1168, 0.8894, 0.1495, 0.9639, 0.1331, 0.9458, 0.403, 0.8873, 0.4159, 0.8873, 0.4379, 0.9447, 0.4253, 0.4141, 0.2562, 0.3669, 0.2869, 0.3957, 0.3199, 0.4376, 0.2926, 0.8992, 0.2405, 0.7963, 0.2419, 0.7962, 0.2583, 0.8999, 0.2569, 0.4511, 0.6741, 0.4516, 0.6741, 0.4448, 0.706, 0.4632, 0.7047, 0.8893, 0.3672, 0.8158, 0.3682, 0.8177, 0.3863, 0.8886, 0.3853, 0.8999, 0.2569, 0.7962, 0.2583, 0.7964, 0.2692, 0.9001, 0.2678, 0.8758, 0.05472, 0.818, 0.0555, 0.8136, 0.08582, 0.8802, 0.08493, 0.8886, 0.3853, 0.8177, 0.3863, 0.8194, 0.3989, 0.8878, 0.3979, 0.9001, 0.2678, 0.7964, 0.2692, 0.797, 0.2807, 0.9001, 0.2793, 0.8802, 0.08493, 0.8136, 0.08582, 0.8091, 0.1178, 0.8849, 0.1168, 0.8878, 0.3979, 0.8194, 0.3989, 0.8209, 0.4168, 0.8873, 0.4159, 0.9001, 0.2793, 0.797, 0.2807, 0.7993, 0.2925, 0.8988, 0.2911, 0.8849, 0.1168, 0.8091, 0.1178, 0.8047, 0.1506, 0.8894, 0.1495, 0.8873, 0.4159, 0.8209, 0.4168, 0.8221, 0.4388, 0.8873, 0.4379, 0.8988, 0.2911, 0.7993, 0.2925, 0.8063, 0.32, 0.8946, 0.3188, 0.8894, 0.1495, 0.8047, 0.1506, 0.8005, 0.1874, 0.8939, 0.1861, 0.8873, 0.4379, 0.8221, 0.4388, 0.8231, 0.4632, 0.8874, 0.4623, 0.8704, 0.02347, 0.8236, 0.0241, 0.818, 0.0555, 0.8758, 0.05472, 0.8946, 0.3188, 0.8063, 0.32, 0.8113, 0.3393, 0.8916, 0.3382, 0.8939, 0.1861, 0.8005, 0.1874, 0.7968, 0.227, 0.8982, 0.2257, 0.8874, 0.4623, 0.8231, 0.4632, 0.824, 0.495, 0.888, 0.4941, 0.4632, 0.7047, 0.4448, 0.706, 0.4394, 0.7313, 0.4712, 0.7292, 0.8916, 0.3382, 0.8113, 0.3393, 0.8135, 0.3538, 0.8905, 0.3527, 0.8982, 0.2257, 0.7968, 0.227, 0.7963, 0.2419, 0.8992, 0.2405, 0.4712, 0.7292, 0.4394, 0.7313, 0.4334, 0.7594, 0.4801, 0.7563, 0.8905, 0.3527, 0.8135, 0.3538, 0.8158, 0.3682, 0.8893, 0.3672])
me_plane_001.materials.append(mat_material_001)
me_plane_001.use_remesh_fix_poles = True
me_plane_001.use_remesh_preserve_attributes = False
me_plane_001.use_mirror_vertex_groups = False
me_plane_001.update()

# ---- objects
ob_empty = bpy.data.objects.new('Empty', None)
ob_plane = bpy.data.objects.new('Plane', me_plane_001)

# ---- transforms, parenting, visibility, modifiers, constraints
ob_empty.location = (0.09451, 0.0, 2.793)
ob_empty.rotation_euler = (1.571, -0.0, -0.0)
ob_empty.empty_display_type = 'IMAGE'
ob_empty.empty_display_size = 5.0
ob_empty.empty_image_depth = 'BACK'
ob_empty.show_empty_image_perspective = False
ob_empty.empty_image_side = 'FRONT'
ob_empty.lineart.crease_threshold = 0.0
ob_plane.location = (0.0, 0.0, 0.0)
ob_plane.scale = (0.05406, 0.05571, 0.05623)
ob_plane.lineart.crease_threshold = 0.0
_m = ob_plane.modifiers.new('Subdivision', 'SUBSURF')
_m.uv_smooth = 'PRESERVE_CORNERS'
_m.levels = 3

# ---- collection membership
col_collection.objects.link(ob_empty)
col_collection.objects.link(ob_plane)

# ---- scene / render settings (as saved in the file)
scene.frame_start = 1; scene.frame_end = 250; scene.frame_set(1)
scene.render.engine = 'BLENDER_EEVEE_NEXT'
scene.cycles.use_denoising = False
scene.cycles.samples = 128
scene.cycles.sampling_pattern = 'TABULATED_SOBOL'
scene.cycles.use_adaptive_sampling = False
scene.cycles.use_light_tree = False
scene.view_settings.view_transform = 'Filmic'
bpy.context.view_layer.update()

# ---- added for rendering (the .blend has no active camera and no usable light): camera, sun
cam_auto = bpy.data.cameras.new('AutoCamera')
cam_auto.lens = 50.0
cam_auto.sensor_width = 36.0
cam_auto.clip_end = 1000.0
ob_auto_camera = bpy.data.objects.new('AutoCamera', cam_auto)
scene.collection.objects.link(ob_auto_camera)
ob_auto_camera.location = (0.274243, -0.330931, 0.359981)
ob_auto_camera.rotation_euler = (1.09748, -7.21219e-08, 0.694738)
scene.camera = ob_auto_camera
light_auto_sun = bpy.data.lights.new('AutoSun', 'SUN')
light_auto_sun.energy = 3.0
light_auto_sun.angle = 0.0523599
ob_auto_sun = bpy.data.objects.new('AutoSun', light_auto_sun)
scene.collection.objects.link(ob_auto_sun)
ob_auto_sun.rotation_euler = (0.872665, 0.174533, 0.523599)
bpy.context.view_layer.update()
